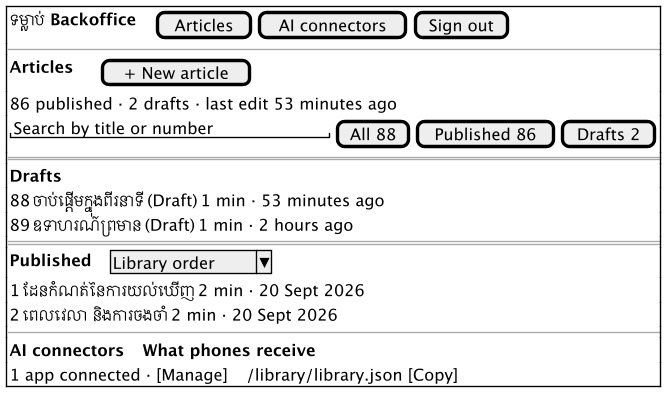

The diagram above was rendered by PlantUML. Its source (embedded in the PNG):
@startsalt fs_content_01_wf_dashboard
skinparamlocked dpi 130
{+
  { <b>ទម្លាប់ Backoffice</b> | . | . | [Articles] | [AI connectors] | [Sign out] }
  --
  { <b>Articles</b> | . | . | . | [+ New article] }
  { 86 published · 2 drafts · last edit 53 minutes ago }
  { "Search by title or number    " | [All 88] | [Published 86] | [Drafts 2] }
  ==
  { <b>Drafts</b> }
  { 88 | ចាប់ផ្ដើមក្នុងពីរនាទី | (Draft) | 1 min · 53 minutes ago }
  { 89 | ឧទាហរណ៍ព្រមាន | (Draft) | 1 min · 2 hours ago }
  ==
  { <b>Published</b> | . | . | ^Library order^ }
  { 1 | ដែនកំណត់នៃការយល់ឃើញ | 2 min · 20 Sept 2026 }
  { 2 | ពេលវេលា និងការចងចាំ | 2 min · 20 Sept 2026 }
  --
  { <b>AI connectors</b> | . | . | <b>What phones receive</b> }
  { 1 app connected · [Manage] | . | . | /library/library.json [Copy] }
}
@endsalt